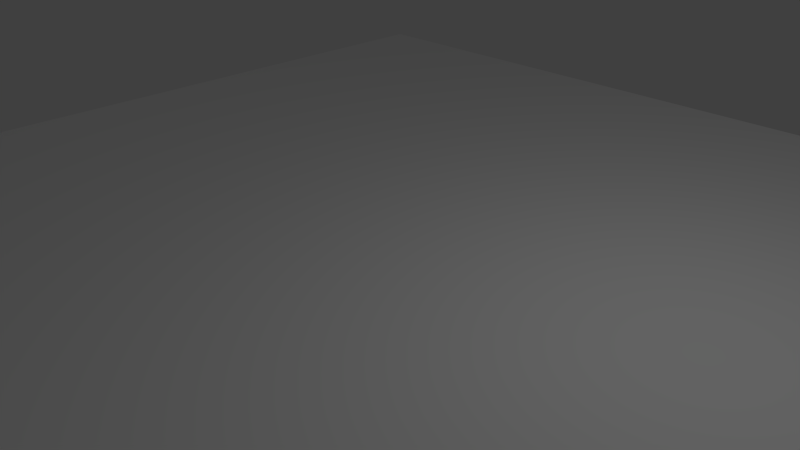 # Source: scene.blend  (saved by Blender 2.76.0; exported with 4.5.12 LTS)
import bpy
from mathutils import Matrix  # noqa: F401  (used for matrix-valued properties, if any)

bpy.ops.wm.read_factory_settings(use_empty=True)
scene = bpy.context.scene
scene.name = 'Scene'

# ---- collections
col_collection_1 = bpy.data.collections.new('Collection 1'); scene.collection.children.link(col_collection_1)

# ---- materials (node trees are filled in below, after node groups)
mat_material_001 = bpy.data.materials.new('Material.001')
mat_material_001.alpha_threshold = 0.0
mat_material_001.use_transparent_shadow = False
mat_material_001.diffuse_color = (1.0, 1.0, 1.0, 1.0)
mat_material_001.specular_color = (0.1, 0.0, 1.0)
mat_material_001.roughness = 0.5
mat_material_001.specular_intensity = 1.0

# ---- material node trees

# ---- world
world_world = bpy.data.worlds.new('World'); scene.world = world_world
world_world.color = (0.05088, 0.05088, 0.05088)
world_world.use_sun_shadow = False
world_world.sun_shadow_jitter_overblur = 0.0
world_world.cycles.sampling_method = 'MANUAL'
world_world.cycles.sample_map_resolution = 256

# ---- cameras
cam_camera = bpy.data.cameras.new('Camera')
cam_camera.clip_end = 100.0
cam_camera.lens = 35.0
cam_camera.sensor_width = 32.0
cam_camera.sensor_height = 18.0
cam_camera.ortho_scale = 7.314
cam_camera.dof.focus_distance = 0.0
cam_camera.dof.aperture_fstop = 128.0

# ---- lights
light_lamp = bpy.data.lights.new('Lamp', 'POINT')
light_lamp.transmission_factor = 0.0
light_lamp.cutoff_distance = 30.0
light_lamp.energy = 100.0
light_lamp.shadow_buffer_clip_start = 1.001
light_lamp.shadow_soft_size = 0.1
light_lamp.shadow_maximum_resolution = 0.006
light_lamp.use_absolute_resolution = True
light_lamp.cycles.use_multiple_importance_sampling = False

# ---- meshes
me_plane = bpy.data.meshes.new('Plane')
me_plane.from_pydata([(-1.0, -1.0, 0.0), (1.0, -1.0, 0.0), (-1.0, 1.0, 0.0), (1.0, 1.0, 0.0)], [], [(0, 1, 3, 2)])
_uv = me_plane.uv_layers.new(name='UVMap')
_uv.uv.foreach_set('vector', [0.0, 1.192e-07, 1.0, 0.0, 1.0, 1.0, 1.192e-07, 1.0])
me_plane.materials.append(mat_material_001)
me_plane.use_remesh_preserve_volume = False
me_plane.use_remesh_preserve_attributes = False
me_plane.use_mirror_vertex_groups = False
me_plane.update()

# ---- objects
ob_plane = bpy.data.objects.new('Plane', me_plane)
ob_lamp = bpy.data.objects.new('Lamp', light_lamp)
ob_camera = bpy.data.objects.new('Camera', cam_camera)

# ---- transforms, parenting, visibility, modifiers, constraints
ob_plane.location = (0.0, 0.0, 0.0)
ob_plane.scale = (8.0, 8.0, 1.0)
ob_plane.lineart.crease_threshold = 0.0
ob_lamp.location = (4.076, 1.005, 5.904)
ob_lamp.rotation_euler = (0.6503, 0.05522, 1.866)
ob_lamp.lock_rotations_4d = False
ob_lamp.empty_display_type = 'ARROWS'
ob_lamp.color = (0.0, 0.0, 0.0, 0.0)
ob_lamp.lineart.crease_threshold = 0.0
ob_camera.location = (7.481, -6.508, 5.344)
ob_camera.rotation_euler = (1.109, 0.01082, 0.8149)
ob_camera.lock_rotations_4d = False
ob_camera.empty_display_type = 'ARROWS'
ob_camera.color = (0.0, 0.0, 0.0, 0.0)
ob_camera.display_type = 'WIRE'
ob_camera.lineart.crease_threshold = 0.0

# ---- collection membership
col_collection_1.objects.link(ob_plane)
col_collection_1.objects.link(ob_lamp)
col_collection_1.objects.link(ob_camera)

# ---- scene / render settings (as saved in the file)
scene.camera = ob_camera
scene.frame_start = 1; scene.frame_end = 250; scene.frame_set(1)
scene.render.engine = 'BLENDER_EEVEE_NEXT'
scene.render.resolution_percentage = 50
scene.render.dither_intensity = 0.0
scene.cycles.use_denoising = False
scene.cycles.samples = 10
scene.cycles.sampling_pattern = 'TABULATED_SOBOL'
scene.cycles.light_sampling_threshold = 0.0
scene.cycles.use_adaptive_sampling = False
scene.cycles.use_light_tree = False
scene.cycles.blur_glossy = 0.0
scene.cycles.pixel_filter_type = 'GAUSSIAN'
scene.cycles.sample_clamp_indirect = 0.0
scene.view_settings.view_transform = 'Standard'
bpy.context.view_layer.update()
